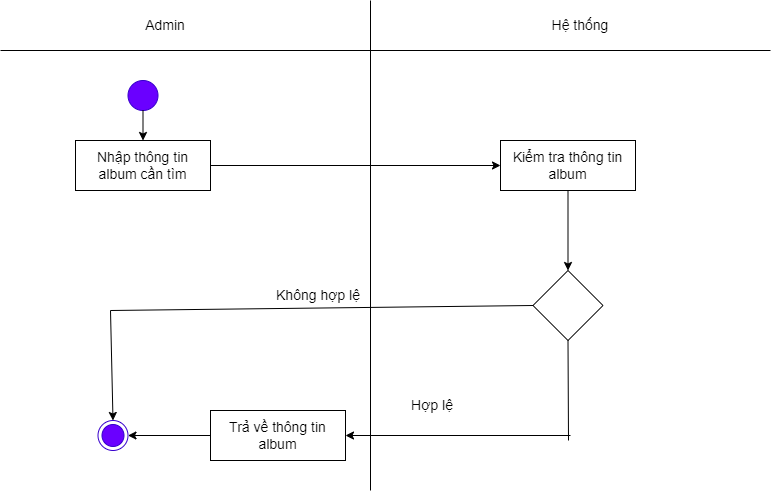

The diagram above was exported from draw.io. Its source (the exported page's mxGraphModel, read from the mxfile embedded in the PNG):
<mxGraphModel dx="1024" dy="501" grid="1" gridSize="10" guides="1" tooltips="1" connect="1" arrows="1" fold="1" page="1" pageScale="1" pageWidth="827" pageHeight="1169" math="0" shadow="0">
  <root>
    <mxCell id="0" />
    <mxCell id="1" parent="0" />
    <mxCell id="hNywhpXVrdwSue3FT84t-1" value="" style="endArrow=none;html=1;rounded=0;fontSize=14;" parent="1" edge="1">
      <mxGeometry width="50" height="50" relative="1" as="geometry">
        <mxPoint x="400" y="520" as="sourcePoint" />
        <mxPoint x="400" y="30" as="targetPoint" />
      </mxGeometry>
    </mxCell>
    <mxCell id="hNywhpXVrdwSue3FT84t-2" value="Hệ thống" style="text;html=1;strokeColor=none;fillColor=none;align=center;verticalAlign=middle;whiteSpace=wrap;rounded=0;fontSize=14;" parent="1" vertex="1">
      <mxGeometry x="580" y="40" width="60" height="30" as="geometry" />
    </mxCell>
    <mxCell id="hNywhpXVrdwSue3FT84t-3" value="Admin" style="text;html=1;strokeColor=none;fillColor=none;align=center;verticalAlign=middle;whiteSpace=wrap;rounded=0;fontSize=14;" parent="1" vertex="1">
      <mxGeometry x="130" y="40" width="130" height="30" as="geometry" />
    </mxCell>
    <mxCell id="hNywhpXVrdwSue3FT84t-4" value="" style="ellipse;html=1;shape=endState;fillColor=#6a00ff;strokeColor=#3700CC;fontColor=#ffffff;fontSize=14;" parent="1" vertex="1">
      <mxGeometry x="127.5" y="450" width="30" height="30" as="geometry" />
    </mxCell>
    <mxCell id="hNywhpXVrdwSue3FT84t-5" value="" style="ellipse;whiteSpace=wrap;html=1;aspect=fixed;fillColor=#6a00ff;fontColor=#ffffff;strokeColor=#3700CC;fontSize=14;" parent="1" vertex="1">
      <mxGeometry x="157.5" y="110" width="30" height="30" as="geometry" />
    </mxCell>
    <mxCell id="hNywhpXVrdwSue3FT84t-6" value="Nhập thông tin album cần tìm" style="rounded=0;whiteSpace=wrap;html=1;fontSize=14;" parent="1" vertex="1">
      <mxGeometry x="105" y="170" width="135" height="50" as="geometry" />
    </mxCell>
    <mxCell id="hNywhpXVrdwSue3FT84t-7" value="Kiểm tra thông tin album" style="rounded=0;whiteSpace=wrap;html=1;fontSize=14;" parent="1" vertex="1">
      <mxGeometry x="530" y="170" width="135" height="50" as="geometry" />
    </mxCell>
    <mxCell id="hNywhpXVrdwSue3FT84t-8" value="" style="rhombus;whiteSpace=wrap;html=1;fontSize=14;" parent="1" vertex="1">
      <mxGeometry x="562.5" y="300" width="70" height="70" as="geometry" />
    </mxCell>
    <mxCell id="hNywhpXVrdwSue3FT84t-9" value="" style="endArrow=classic;html=1;rounded=0;exitX=0.5;exitY=1;exitDx=0;exitDy=0;entryX=0.5;entryY=0;entryDx=0;entryDy=0;fontSize=14;" parent="1" source="hNywhpXVrdwSue3FT84t-7" target="hNywhpXVrdwSue3FT84t-8" edge="1">
      <mxGeometry width="50" height="50" relative="1" as="geometry">
        <mxPoint x="390" y="310" as="sourcePoint" />
        <mxPoint x="440" y="260" as="targetPoint" />
      </mxGeometry>
    </mxCell>
    <mxCell id="hNywhpXVrdwSue3FT84t-10" value="" style="endArrow=classic;html=1;rounded=0;exitX=0;exitY=0.5;exitDx=0;exitDy=0;entryX=1;entryY=0.5;entryDx=0;entryDy=0;fontSize=14;" parent="1" source="hNywhpXVrdwSue3FT84t-19" target="hNywhpXVrdwSue3FT84t-4" edge="1">
      <mxGeometry width="50" height="50" relative="1" as="geometry">
        <mxPoint x="390" y="310" as="sourcePoint" />
        <mxPoint x="240" y="345" as="targetPoint" />
      </mxGeometry>
    </mxCell>
    <mxCell id="hNywhpXVrdwSue3FT84t-11" value="Không hợp lệ" style="text;html=1;strokeColor=none;fillColor=none;align=center;verticalAlign=middle;whiteSpace=wrap;rounded=0;fontSize=14;" parent="1" vertex="1">
      <mxGeometry x="300" y="300" width="96" height="50" as="geometry" />
    </mxCell>
    <mxCell id="hNywhpXVrdwSue3FT84t-12" value="" style="endArrow=classic;html=1;rounded=0;exitX=0.5;exitY=1;exitDx=0;exitDy=0;entryX=0.5;entryY=0;entryDx=0;entryDy=0;fontSize=14;" parent="1" source="hNywhpXVrdwSue3FT84t-5" target="hNywhpXVrdwSue3FT84t-6" edge="1">
      <mxGeometry width="50" height="50" relative="1" as="geometry">
        <mxPoint x="390" y="310" as="sourcePoint" />
        <mxPoint x="440" y="260" as="targetPoint" />
      </mxGeometry>
    </mxCell>
    <mxCell id="hNywhpXVrdwSue3FT84t-13" value="" style="endArrow=none;html=1;rounded=0;fontSize=14;" parent="1" edge="1">
      <mxGeometry width="50" height="50" relative="1" as="geometry">
        <mxPoint x="30" y="80" as="sourcePoint" />
        <mxPoint x="800" y="80" as="targetPoint" />
      </mxGeometry>
    </mxCell>
    <mxCell id="hNywhpXVrdwSue3FT84t-14" value="" style="endArrow=classic;html=1;rounded=0;exitX=1;exitY=0.5;exitDx=0;exitDy=0;entryX=0;entryY=0.5;entryDx=0;entryDy=0;fontSize=14;" parent="1" source="hNywhpXVrdwSue3FT84t-6" target="hNywhpXVrdwSue3FT84t-7" edge="1">
      <mxGeometry width="50" height="50" relative="1" as="geometry">
        <mxPoint x="390" y="320" as="sourcePoint" />
        <mxPoint x="440" y="270" as="targetPoint" />
      </mxGeometry>
    </mxCell>
    <mxCell id="hNywhpXVrdwSue3FT84t-16" value="Hợp lệ" style="text;html=1;strokeColor=none;fillColor=none;align=center;verticalAlign=middle;whiteSpace=wrap;rounded=0;fontSize=14;" parent="1" vertex="1">
      <mxGeometry x="414" y="410" width="96" height="50" as="geometry" />
    </mxCell>
    <mxCell id="hNywhpXVrdwSue3FT84t-18" value="" style="endArrow=classic;html=1;rounded=0;entryX=1;entryY=0.5;entryDx=0;entryDy=0;fontSize=14;" parent="1" target="hNywhpXVrdwSue3FT84t-19" edge="1">
      <mxGeometry width="50" height="50" relative="1" as="geometry">
        <mxPoint x="600" y="465" as="sourcePoint" />
        <mxPoint x="350" y="460" as="targetPoint" />
      </mxGeometry>
    </mxCell>
    <mxCell id="hNywhpXVrdwSue3FT84t-19" value="Trả về thông tin album" style="rounded=0;whiteSpace=wrap;html=1;fontSize=14;" parent="1" vertex="1">
      <mxGeometry x="240" y="440" width="135" height="50" as="geometry" />
    </mxCell>
    <mxCell id="hNywhpXVrdwSue3FT84t-20" value="" style="endArrow=none;html=1;rounded=0;entryX=0;entryY=0.5;entryDx=0;entryDy=0;fontSize=14;" parent="1" target="hNywhpXVrdwSue3FT84t-8" edge="1">
      <mxGeometry width="50" height="50" relative="1" as="geometry">
        <mxPoint x="140" y="340" as="sourcePoint" />
        <mxPoint x="440" y="420" as="targetPoint" />
      </mxGeometry>
    </mxCell>
    <mxCell id="hNywhpXVrdwSue3FT84t-21" value="" style="endArrow=classic;html=1;rounded=0;entryX=0.5;entryY=0;entryDx=0;entryDy=0;fontSize=14;" parent="1" target="hNywhpXVrdwSue3FT84t-4" edge="1">
      <mxGeometry width="50" height="50" relative="1" as="geometry">
        <mxPoint x="140" y="340" as="sourcePoint" />
        <mxPoint x="440" y="420" as="targetPoint" />
      </mxGeometry>
    </mxCell>
    <mxCell id="hNywhpXVrdwSue3FT84t-22" value="" style="endArrow=none;html=1;rounded=0;entryX=0.5;entryY=1;entryDx=0;entryDy=0;fontSize=14;" parent="1" target="hNywhpXVrdwSue3FT84t-8" edge="1">
      <mxGeometry width="50" height="50" relative="1" as="geometry">
        <mxPoint x="598" y="470" as="sourcePoint" />
        <mxPoint x="440" y="440" as="targetPoint" />
      </mxGeometry>
    </mxCell>
  </root>
</mxGraphModel>